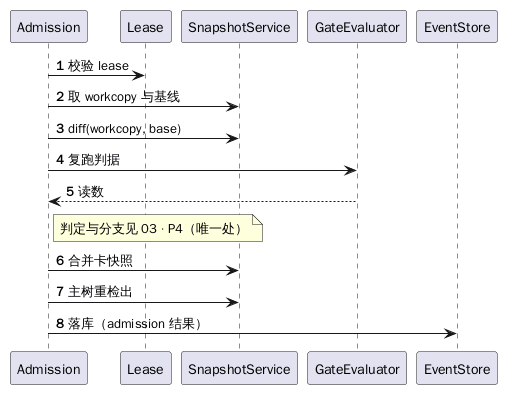

The diagram above was rendered by PlantUML. Its source (embedded in the PNG):
@startuml
autonumber
participant "Admission" as A
participant "Lease" as L
participant "SnapshotService" as S
participant "GateEvaluator" as G
participant "EventStore" as E

A -> L : 校验 lease
A -> S : 取 workcopy 与基线
A -> S : diff(workcopy, base)
A -> G : 复跑判据
G --> A : 读数
note right of A : 判定与分支见 03 · P4（唯一处）
A -> S : 合并卡快照
A -> S : 主树重检出
A -> E : 落库（admission 结果）
@enduml